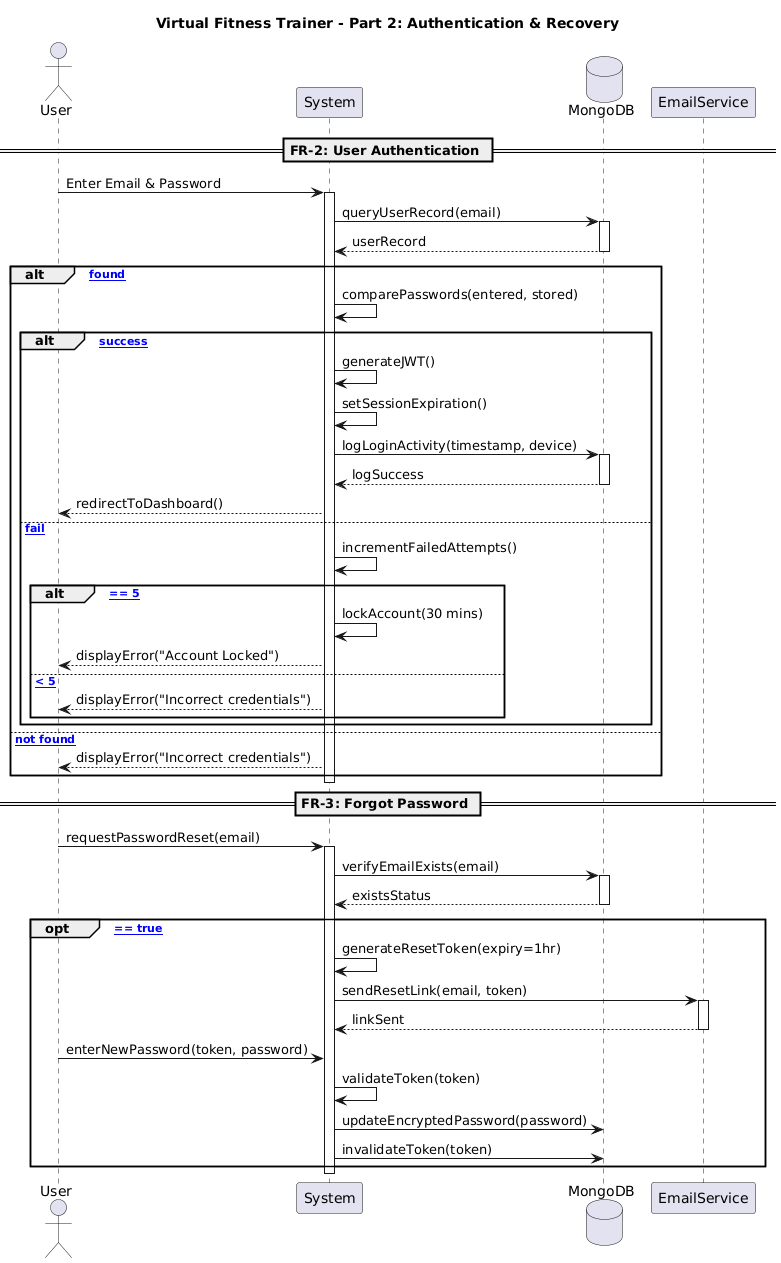

The diagram above was rendered by PlantUML. Its source (embedded in the PNG):
@startuml
title Virtual Fitness Trainer - Part 2: Authentication & Recovery

actor User
participant "System" as S
database "MongoDB" as DB
participant "EmailService" as ES

== FR-2: User Authentication ==
User -> S : Enter Email & Password
activate S
S -> DB : queryUserRecord(email)
activate DB
DB --> S : userRecord
deactivate DB

alt [user found]
    S -> S : comparePasswords(entered, stored)
    alt [authentication success]
        S -> S : generateJWT()
        S -> S : setSessionExpiration()
        S -> DB : logLoginActivity(timestamp, device)
        activate DB
        DB --> S : logSuccess
        deactivate DB
        S --> User : redirectToDashboard()
    else [authentication fail]
        S -> S : incrementFailedAttempts()
        alt [failedAttempts == 5]
            S -> S : lockAccount(30 mins)
            S --> User : displayError("Account Locked")
        else [failedAttempts < 5]
            S --> User : displayError("Incorrect credentials")
        end
    end
else [user not found]
    S --> User : displayError("Incorrect credentials")
end
deactivate S

== FR-3: Forgot Password ==
User -> S : requestPasswordReset(email)
activate S
S -> DB : verifyEmailExists(email)
activate DB
DB --> S : existsStatus
deactivate DB

opt [existsStatus == true]
    S -> S : generateResetToken(expiry=1hr)
    S -> ES : sendResetLink(email, token)
    activate ES
    ES --> S : linkSent
    deactivate ES
    
    User -> S : enterNewPassword(token, password)
    S -> S : validateToken(token)
    S -> DB : updateEncryptedPassword(password)
    S -> DB : invalidateToken(token)
end
deactivate S
@enduml